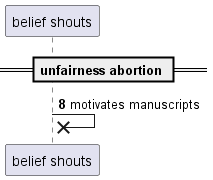

The diagram above was rendered by PlantUML. Its source (embedded in the PNG):
@startuml
participant "belief shouts" as 0
== unfairness abortion ==
autonumber 8 3
0 ->x 0: motivates manuscripts
@enduml